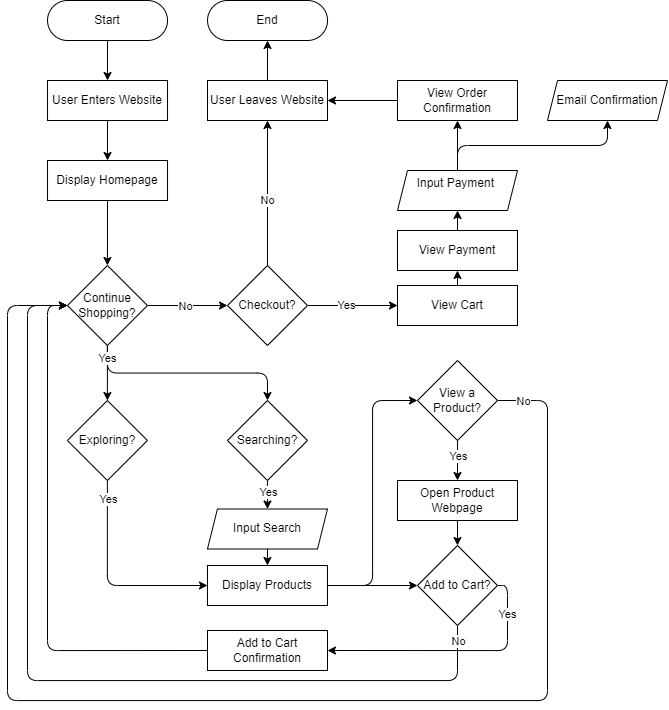

The diagram above was exported from draw.io. Its source (the exported page's mxGraphModel, read from the mxfile embedded in the PNG):
<mxGraphModel dx="1194" dy="415" grid="1" gridSize="10" guides="1" tooltips="1" connect="1" arrows="1" fold="1" page="1" pageScale="1" pageWidth="850" pageHeight="1100" math="0" shadow="0">
  <root>
    <mxCell id="0" />
    <mxCell id="1" parent="0" />
    <mxCell id="2" style="edgeStyle=none;html=1;exitX=0.5;exitY=1;exitDx=0;exitDy=0;" edge="1" parent="1" source="3" target="9">
      <mxGeometry relative="1" as="geometry" />
    </mxCell>
    <mxCell id="3" value="Start" style="rounded=1;whiteSpace=wrap;html=1;arcSize=50;" vertex="1" parent="1">
      <mxGeometry x="60.03000000000001" y="40" width="120" height="40" as="geometry" />
    </mxCell>
    <mxCell id="4" value="End" style="rounded=1;whiteSpace=wrap;html=1;arcSize=50;" vertex="1" parent="1">
      <mxGeometry x="220.04" y="40" width="120" height="40" as="geometry" />
    </mxCell>
    <mxCell id="5" style="edgeStyle=none;html=1;exitX=0.5;exitY=1;exitDx=0;exitDy=0;entryX=0.5;entryY=0;entryDx=0;entryDy=0;" edge="1" parent="1" source="7" target="16">
      <mxGeometry relative="1" as="geometry" />
    </mxCell>
    <mxCell id="6" value="Yes" style="edgeLabel;html=1;align=center;verticalAlign=middle;resizable=0;points=[];" vertex="1" connectable="0" parent="5">
      <mxGeometry x="-0.2691" relative="1" as="geometry">
        <mxPoint as="offset" />
      </mxGeometry>
    </mxCell>
    <mxCell id="7" value="Searching?" style="rhombus;whiteSpace=wrap;html=1;" vertex="1" parent="1">
      <mxGeometry x="239.93000000000004" y="440" width="80.07" height="80" as="geometry" />
    </mxCell>
    <mxCell id="8" value="" style="edgeStyle=none;html=1;" edge="1" parent="1" source="9" target="11">
      <mxGeometry relative="1" as="geometry" />
    </mxCell>
    <mxCell id="9" value="User Enters Website" style="whiteSpace=wrap;html=1;" vertex="1" parent="1">
      <mxGeometry x="60.03000000000001" y="120" width="120" height="40" as="geometry" />
    </mxCell>
    <mxCell id="10" style="edgeStyle=none;html=1;exitX=0.5;exitY=1;exitDx=0;exitDy=0;entryX=0.5;entryY=0;entryDx=0;entryDy=0;" edge="1" parent="1" source="11" target="37">
      <mxGeometry relative="1" as="geometry" />
    </mxCell>
    <mxCell id="11" value="Display Homepage" style="whiteSpace=wrap;html=1;" vertex="1" parent="1">
      <mxGeometry x="60.03000000000001" y="200" width="120" height="40" as="geometry" />
    </mxCell>
    <mxCell id="12" style="edgeStyle=none;html=1;exitX=1;exitY=0.5;exitDx=0;exitDy=0;entryX=0;entryY=0.5;entryDx=0;entryDy=0;" edge="1" parent="1" source="14" target="26">
      <mxGeometry relative="1" as="geometry" />
    </mxCell>
    <mxCell id="13" style="edgeStyle=orthogonalEdgeStyle;html=1;exitX=1;exitY=0.5;exitDx=0;exitDy=0;entryX=0;entryY=0.5;entryDx=0;entryDy=0;" edge="1" parent="1" source="14" target="31">
      <mxGeometry relative="1" as="geometry" />
    </mxCell>
    <mxCell id="14" value="Display Products" style="whiteSpace=wrap;html=1;" vertex="1" parent="1">
      <mxGeometry x="219.97" y="605" width="120" height="40" as="geometry" />
    </mxCell>
    <mxCell id="15" style="edgeStyle=none;html=1;exitX=0.5;exitY=1;exitDx=0;exitDy=0;entryX=0.5;entryY=0;entryDx=0;entryDy=0;" edge="1" parent="1" source="16" target="14">
      <mxGeometry relative="1" as="geometry" />
    </mxCell>
    <mxCell id="16" value="Input Search" style="shape=parallelogram;perimeter=parallelogramPerimeter;whiteSpace=wrap;html=1;fixedSize=1;size=9.960000000000036;" vertex="1" parent="1">
      <mxGeometry x="219.97" y="548.5" width="120" height="40" as="geometry" />
    </mxCell>
    <mxCell id="17" style="edgeStyle=orthogonalEdgeStyle;html=1;exitX=0.5;exitY=1;exitDx=0;exitDy=0;entryX=0;entryY=0.5;entryDx=0;entryDy=0;" edge="1" parent="1" source="19" target="14">
      <mxGeometry relative="1" as="geometry" />
    </mxCell>
    <mxCell id="18" value="Yes" style="edgeLabel;html=1;align=center;verticalAlign=middle;resizable=0;points=[];" vertex="1" connectable="0" parent="17">
      <mxGeometry x="-0.8051" y="-3" relative="1" as="geometry">
        <mxPoint x="3" y="-2" as="offset" />
      </mxGeometry>
    </mxCell>
    <mxCell id="19" value="Exploring?" style="rhombus;whiteSpace=wrap;html=1;" vertex="1" parent="1">
      <mxGeometry x="79.85000000000004" y="440" width="80.07" height="80" as="geometry" />
    </mxCell>
    <mxCell id="20" style="edgeStyle=none;html=1;exitX=0.5;exitY=1;exitDx=0;exitDy=0;entryX=0.5;entryY=0;entryDx=0;entryDy=0;" edge="1" parent="1" source="21" target="26">
      <mxGeometry relative="1" as="geometry" />
    </mxCell>
    <mxCell id="21" value="Open Product Webpage" style="whiteSpace=wrap;html=1;" vertex="1" parent="1">
      <mxGeometry x="410" y="520" width="120" height="40" as="geometry" />
    </mxCell>
    <mxCell id="22" style="edgeStyle=orthogonalEdgeStyle;html=1;exitX=0.5;exitY=1;exitDx=0;exitDy=0;entryX=0;entryY=0.5;entryDx=0;entryDy=0;" edge="1" parent="1" source="26" target="37">
      <mxGeometry relative="1" as="geometry">
        <Array as="points">
          <mxPoint x="470" y="720" />
          <mxPoint x="40" y="720" />
          <mxPoint x="40" y="345" />
        </Array>
      </mxGeometry>
    </mxCell>
    <mxCell id="23" value="No" style="edgeLabel;html=1;align=center;verticalAlign=middle;resizable=0;points=[];" vertex="1" connectable="0" parent="22">
      <mxGeometry x="-0.6612" y="1" relative="1" as="geometry">
        <mxPoint x="97" y="-41" as="offset" />
      </mxGeometry>
    </mxCell>
    <mxCell id="24" style="edgeStyle=orthogonalEdgeStyle;html=1;exitX=1;exitY=0.5;exitDx=0;exitDy=0;entryX=1;entryY=0.5;entryDx=0;entryDy=0;" edge="1" parent="1" source="26" target="56">
      <mxGeometry relative="1" as="geometry" />
    </mxCell>
    <mxCell id="25" value="Yes" style="edgeLabel;html=1;align=center;verticalAlign=middle;resizable=0;points=[];" vertex="1" connectable="0" parent="24">
      <mxGeometry x="-0.7037" y="-1" relative="1" as="geometry">
        <mxPoint as="offset" />
      </mxGeometry>
    </mxCell>
    <mxCell id="26" value="Add to Cart?" style="rhombus;whiteSpace=wrap;html=1;" vertex="1" parent="1">
      <mxGeometry x="430" y="585" width="80" height="80" as="geometry" />
    </mxCell>
    <mxCell id="27" style="edgeStyle=none;html=1;exitX=0.5;exitY=1;exitDx=0;exitDy=0;entryX=0.5;entryY=0;entryDx=0;entryDy=0;" edge="1" parent="1" source="31" target="21">
      <mxGeometry relative="1" as="geometry" />
    </mxCell>
    <mxCell id="28" value="Yes" style="edgeLabel;html=1;align=center;verticalAlign=middle;resizable=0;points=[];" vertex="1" connectable="0" parent="27">
      <mxGeometry x="-0.2021" relative="1" as="geometry">
        <mxPoint as="offset" />
      </mxGeometry>
    </mxCell>
    <mxCell id="29" style="edgeStyle=orthogonalEdgeStyle;html=1;exitX=1;exitY=0.5;exitDx=0;exitDy=0;entryX=0;entryY=0.5;entryDx=0;entryDy=0;" edge="1" parent="1" source="31" target="37">
      <mxGeometry relative="1" as="geometry">
        <Array as="points">
          <mxPoint x="560" y="440" />
          <mxPoint x="560" y="740" />
          <mxPoint x="20" y="740" />
          <mxPoint x="20" y="345" />
        </Array>
      </mxGeometry>
    </mxCell>
    <mxCell id="30" value="No" style="edgeLabel;html=1;align=center;verticalAlign=middle;resizable=0;points=[];" vertex="1" connectable="0" parent="29">
      <mxGeometry x="-0.9392" y="3" relative="1" as="geometry">
        <mxPoint x="-16" y="3" as="offset" />
      </mxGeometry>
    </mxCell>
    <mxCell id="31" value="&lt;span style=&quot;color: rgb(255, 255, 255);&quot;&gt;&lt;font color=&quot;#000000&quot;&gt;View a Product?&lt;/font&gt;&lt;/span&gt;" style="rhombus;whiteSpace=wrap;html=1;" vertex="1" parent="1">
      <mxGeometry x="430" y="400" width="80" height="80" as="geometry" />
    </mxCell>
    <mxCell id="32" style="edgeStyle=none;html=1;exitX=1;exitY=0.5;exitDx=0;exitDy=0;entryX=0;entryY=0.5;entryDx=0;entryDy=0;" edge="1" parent="1" source="37" target="42">
      <mxGeometry relative="1" as="geometry" />
    </mxCell>
    <mxCell id="33" value="No" style="edgeLabel;html=1;align=center;verticalAlign=middle;resizable=0;points=[];" vertex="1" connectable="0" parent="32">
      <mxGeometry x="-0.0758" y="-2" relative="1" as="geometry">
        <mxPoint y="-2" as="offset" />
      </mxGeometry>
    </mxCell>
    <mxCell id="34" style="edgeStyle=none;html=1;exitX=0.5;exitY=1;exitDx=0;exitDy=0;entryX=0.5;entryY=0;entryDx=0;entryDy=0;" edge="1" parent="1" source="37" target="19">
      <mxGeometry relative="1" as="geometry" />
    </mxCell>
    <mxCell id="35" style="edgeStyle=orthogonalEdgeStyle;html=1;exitX=0.5;exitY=1;exitDx=0;exitDy=0;entryX=0.5;entryY=0;entryDx=0;entryDy=0;" edge="1" parent="1" source="37" target="7">
      <mxGeometry relative="1" as="geometry" />
    </mxCell>
    <mxCell id="36" value="Yes" style="edgeLabel;html=1;align=center;verticalAlign=middle;resizable=0;points=[];" vertex="1" connectable="0" parent="35">
      <mxGeometry x="-0.9049" y="-3" relative="1" as="geometry">
        <mxPoint x="2" y="1" as="offset" />
      </mxGeometry>
    </mxCell>
    <mxCell id="37" value="&lt;span style=&quot;color: rgb(255, 255, 255);&quot;&gt;&lt;font color=&quot;#000000&quot;&gt;Continue Shopping?&lt;/font&gt;&lt;/span&gt;" style="rhombus;whiteSpace=wrap;html=1;" vertex="1" parent="1">
      <mxGeometry x="79.92" y="305" width="80" height="80" as="geometry" />
    </mxCell>
    <mxCell id="38" style="edgeStyle=none;html=1;exitX=0.5;exitY=0;exitDx=0;exitDy=0;entryX=0.5;entryY=1;entryDx=0;entryDy=0;" edge="1" parent="1" source="42" target="44">
      <mxGeometry relative="1" as="geometry" />
    </mxCell>
    <mxCell id="39" value="No" style="edgeLabel;html=1;align=center;verticalAlign=middle;resizable=0;points=[];" vertex="1" connectable="0" parent="38">
      <mxGeometry x="-0.0887" y="1" relative="1" as="geometry">
        <mxPoint as="offset" />
      </mxGeometry>
    </mxCell>
    <mxCell id="40" style="edgeStyle=none;html=1;exitX=1;exitY=0.5;exitDx=0;exitDy=0;entryX=0;entryY=0.5;entryDx=0;entryDy=0;" edge="1" parent="1" source="42" target="46">
      <mxGeometry relative="1" as="geometry" />
    </mxCell>
    <mxCell id="41" value="Yes" style="edgeLabel;html=1;align=center;verticalAlign=middle;resizable=0;points=[];" vertex="1" connectable="0" parent="40">
      <mxGeometry x="-0.1706" y="-2" relative="1" as="geometry">
        <mxPoint x="1" y="-3" as="offset" />
      </mxGeometry>
    </mxCell>
    <mxCell id="42" value="&lt;span style=&quot;color: rgb(255, 255, 255);&quot;&gt;&lt;font color=&quot;#000000&quot;&gt;Checkout?&lt;/font&gt;&lt;/span&gt;" style="rhombus;whiteSpace=wrap;html=1;" vertex="1" parent="1">
      <mxGeometry x="240" y="305" width="80" height="80" as="geometry" />
    </mxCell>
    <mxCell id="43" style="edgeStyle=none;html=1;exitX=0.5;exitY=0;exitDx=0;exitDy=0;entryX=0.5;entryY=1;entryDx=0;entryDy=0;" edge="1" parent="1" source="44" target="4">
      <mxGeometry relative="1" as="geometry" />
    </mxCell>
    <mxCell id="44" value="User Leaves Website" style="whiteSpace=wrap;html=1;" vertex="1" parent="1">
      <mxGeometry x="220" y="120" width="120" height="40" as="geometry" />
    </mxCell>
    <mxCell id="45" style="edgeStyle=none;html=1;exitX=0.5;exitY=0;exitDx=0;exitDy=0;entryX=0.5;entryY=1;entryDx=0;entryDy=0;" edge="1" parent="1" source="46" target="48">
      <mxGeometry relative="1" as="geometry" />
    </mxCell>
    <mxCell id="46" value="View Cart" style="whiteSpace=wrap;html=1;" vertex="1" parent="1">
      <mxGeometry x="410" y="325" width="120" height="40" as="geometry" />
    </mxCell>
    <mxCell id="47" style="edgeStyle=none;html=1;exitX=0.5;exitY=0;exitDx=0;exitDy=0;" edge="1" parent="1" source="48" target="51">
      <mxGeometry relative="1" as="geometry" />
    </mxCell>
    <mxCell id="48" value="View Payment" style="whiteSpace=wrap;html=1;" vertex="1" parent="1">
      <mxGeometry x="410" y="270" width="120" height="40" as="geometry" />
    </mxCell>
    <mxCell id="49" style="edgeStyle=none;html=1;exitX=0.5;exitY=0;exitDx=0;exitDy=0;entryX=0.5;entryY=1;entryDx=0;entryDy=0;exitPerimeter=0;" edge="1" parent="1" source="51" target="53">
      <mxGeometry relative="1" as="geometry" />
    </mxCell>
    <mxCell id="50" style="edgeStyle=orthogonalEdgeStyle;html=1;exitX=0.5;exitY=0;exitDx=0;exitDy=0;entryX=0.5;entryY=1;entryDx=0;entryDy=0;" edge="1" parent="1" source="51" target="54">
      <mxGeometry relative="1" as="geometry" />
    </mxCell>
    <mxCell id="51" value="Input Payment&amp;nbsp;&lt;div&gt;&lt;font color=&quot;rgba(0, 0, 0, 0)&quot;&gt;Details&lt;/font&gt;&lt;/div&gt;" style="shape=parallelogram;perimeter=parallelogramPerimeter;whiteSpace=wrap;html=1;fixedSize=1;size=10.000000000000227;" vertex="1" parent="1">
      <mxGeometry x="410" y="210" width="120" height="40" as="geometry" />
    </mxCell>
    <mxCell id="52" style="edgeStyle=none;html=1;exitX=0;exitY=0.5;exitDx=0;exitDy=0;entryX=1;entryY=0.5;entryDx=0;entryDy=0;" edge="1" parent="1" source="53" target="44">
      <mxGeometry relative="1" as="geometry" />
    </mxCell>
    <mxCell id="53" value="View Order Confirmation" style="whiteSpace=wrap;html=1;" vertex="1" parent="1">
      <mxGeometry x="410" y="120" width="120" height="40" as="geometry" />
    </mxCell>
    <mxCell id="54" value="Email Confirmation" style="shape=parallelogram;perimeter=parallelogramPerimeter;whiteSpace=wrap;html=1;fixedSize=1;size=10.000000000000227;" vertex="1" parent="1">
      <mxGeometry x="560" y="120" width="120" height="40" as="geometry" />
    </mxCell>
    <mxCell id="55" style="edgeStyle=orthogonalEdgeStyle;html=1;exitX=0;exitY=0.5;exitDx=0;exitDy=0;entryX=0;entryY=0.5;entryDx=0;entryDy=0;" edge="1" parent="1" source="56" target="37">
      <mxGeometry relative="1" as="geometry">
        <Array as="points">
          <mxPoint x="60" y="690" />
          <mxPoint x="60" y="345" />
        </Array>
      </mxGeometry>
    </mxCell>
    <mxCell id="56" value="Add to Cart Confirmation" style="whiteSpace=wrap;html=1;" vertex="1" parent="1">
      <mxGeometry x="220" y="670" width="120" height="40" as="geometry" />
    </mxCell>
  </root>
</mxGraphModel>